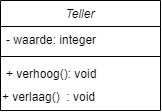

The diagram above was exported from draw.io. Its source (the exported page's mxGraphModel, read from the mxfile embedded in the PNG):
<mxGraphModel dx="749" dy="556" grid="1" gridSize="10" guides="1" tooltips="1" connect="1" arrows="1" fold="1" page="1" pageScale="1" pageWidth="827" pageHeight="1169" math="0" shadow="0">
  <root>
    <mxCell id="0" />
    <mxCell id="1" parent="0" />
    <mxCell id="2" value="Teller" style="swimlane;fontStyle=2;align=center;verticalAlign=top;childLayout=stackLayout;horizontal=1;startSize=26;horizontalStack=0;resizeParent=1;resizeLast=0;collapsible=1;marginBottom=0;rounded=0;shadow=0;strokeWidth=1;" vertex="1" parent="1">
      <mxGeometry x="220" y="120" width="160" height="110" as="geometry">
        <mxRectangle x="230" y="140" width="160" height="26" as="alternateBounds" />
      </mxGeometry>
    </mxCell>
    <mxCell id="3" value="- waarde: integer" style="text;align=left;verticalAlign=top;spacingLeft=4;spacingRight=4;overflow=hidden;rotatable=0;points=[[0,0.5],[1,0.5]];portConstraint=eastwest;" vertex="1" parent="2">
      <mxGeometry y="26" width="160" height="26" as="geometry" />
    </mxCell>
    <mxCell id="4" value="" style="line;html=1;strokeWidth=1;align=left;verticalAlign=middle;spacingTop=-1;spacingLeft=3;spacingRight=3;rotatable=0;labelPosition=right;points=[];portConstraint=eastwest;" vertex="1" parent="2">
      <mxGeometry y="52" width="160" height="8" as="geometry" />
    </mxCell>
    <mxCell id="5" value="+ verhoog(): void" style="text;align=left;verticalAlign=top;spacingLeft=4;spacingRight=4;overflow=hidden;rotatable=0;points=[[0,0.5],[1,0.5]];portConstraint=eastwest;" vertex="1" parent="2">
      <mxGeometry y="60" width="160" height="26" as="geometry" />
    </mxCell>
    <mxCell id="6" value="+ verlaag()&amp;nbsp; : void" style="text;html=1;align=left;verticalAlign=middle;resizable=0;points=[];autosize=1;" vertex="1" parent="2">
      <mxGeometry y="86" width="160" height="20" as="geometry" />
    </mxCell>
  </root>
</mxGraphModel>